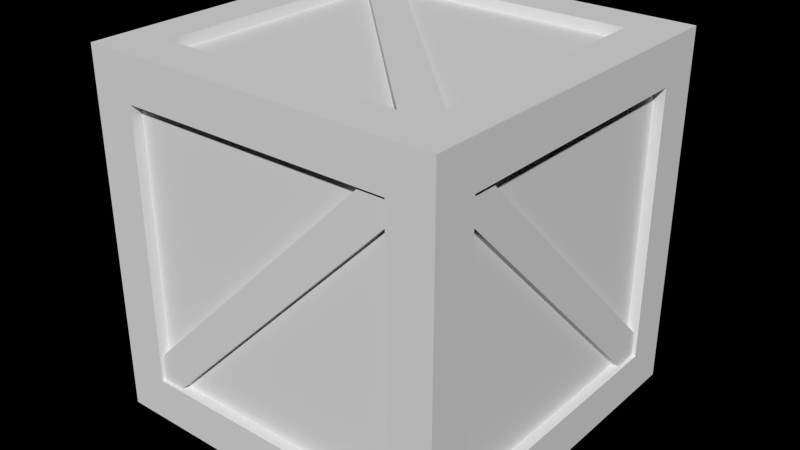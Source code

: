 # Source: turtlebot.blend  (saved by Blender 2.76.0; exported with 4.5.12 LTS)
import bpy
from mathutils import Matrix  # noqa: F401  (used for matrix-valued properties, if any)

bpy.ops.wm.read_factory_settings(use_empty=True)
scene = bpy.context.scene
scene.name = 'Scene'

# ---- collections
col_collection_1 = bpy.data.collections.new('Collection 1'); scene.collection.children.link(col_collection_1)

# ---- materials (node trees are filled in below, after node groups)
mat_box_mat = bpy.data.materials.new('box_mat')
mat_box_mat.alpha_threshold = 0.0
mat_box_mat.use_transparent_shadow = False
mat_box_mat.roughness = 0.5
mat_box_mat.specular_intensity = 0.0
mat_box_mat.line_color = (0.0, 0.0, 0.0, 1.0)

# ---- material node trees

# ---- world
world_world = bpy.data.worlds.new('World'); scene.world = world_world
world_world.color = (0.0, 0.0, 0.0)
world_world.use_sun_shadow = False
world_world.sun_shadow_jitter_overblur = 0.0
world_world.cycles.sampling_method = 'MANUAL'
world_world.cycles.sample_map_resolution = 256

# ---- meshes
me_cube = bpy.data.meshes.new('Cube')
me_cube.from_pydata([(0.5, 0.5, -0.5), (0.5, -0.5, -0.5), (-0.5, -0.5, -0.5), (-0.5, 0.5, -0.5), (0.5, 0.5, 0.5), (0.5, -0.5, 0.5), (-0.5, -0.5, 0.5), (-0.5, 0.5, 0.5)], [], [(0, 1, 2, 3), (4, 7, 6, 5), (0, 4, 5, 1), (1, 5, 6, 2), (2, 6, 7, 3), (4, 0, 3, 7)])
me_cube.use_remesh_preserve_volume = False
me_cube.use_remesh_preserve_attributes = False
me_cube.use_mirror_vertex_groups = False
me_cube.update()
me_plane_006 = bpy.data.meshes.new('Plane.006')
me_plane_006.from_pydata([(-1.679, -2.126, 0.06092), (-0.9912, -1.436, 0.06092), (-1.058, -1.37, 0.06092), (-1.748, -2.058, 0.06092), (-1.679, -2.126, 0.04092), (-0.9912, -1.436, 0.04092), (-1.058, -1.37, 0.04092), (-1.748, -2.058, 0.04092), (-0.9912, -1.37, 0.04092), (-1.748, -2.126, 0.04092), (-1.839, -2.058, 0.1515), (-1.839, -1.37, 0.8415), (-1.839, -1.437, 0.9082), (-1.839, -2.127, 0.2204), (-1.859, -2.058, 0.1515), (-1.859, -1.37, 0.8415), (-1.859, -1.437, 0.9082), (-1.859, -2.127, 0.2204), (-1.859, -1.37, 0.9082), (-1.859, -2.127, 0.1515), (-1.748, -1.278, 0.8398), (-1.058, -1.278, 0.1517), (-0.9911, -1.278, 0.2188), (-1.679, -1.278, 0.9084), (-1.748, -1.258, 0.8398), (-1.058, -1.258, 0.1517), (-0.9911, -1.258, 0.2188), (-1.679, -1.258, 0.9084), (-0.9911, -1.258, 0.1517), (-1.748, -1.258, 0.9084), (-0.8994, -1.439, 0.1524), (-0.8994, -2.127, 0.8424), (-0.8994, -2.06, 0.9091), (-0.8994, -1.37, 0.2213), (-0.8794, -1.439, 0.1524), (-0.8794, -2.127, 0.8424), (-0.8794, -2.06, 0.9091), (-0.8794, -1.37, 0.2213), (-0.8794, -2.127, 0.9091), (-0.8794, -1.37, 0.1524), (-1.751, -2.219, 0.2211), (-1.061, -2.219, 0.9092), (-0.9941, -2.219, 0.8422), (-1.682, -2.219, 0.1526), (-1.751, -2.239, 0.2211), (-1.061, -2.239, 0.9092), (-0.9941, -2.239, 0.8422), (-1.682, -2.239, 0.1526), (-0.9941, -2.239, 0.9092), (-1.751, -2.239, 0.1526), (-1.06, -2.126, 1.001), (-1.748, -1.436, 1.001), (-1.681, -1.37, 1.001), (-0.9911, -2.058, 1.001), (-1.06, -2.126, 1.021), (-1.748, -1.436, 1.021), (-1.681, -1.37, 1.021), (-0.9911, -2.058, 1.021), (-1.748, -1.37, 1.021), (-0.9911, -2.126, 1.021), (-0.8694, -2.248, 0.03092), (-1.748, -2.126, 0.03092), (-0.9911, -2.126, 0.03092), (-1.748, -1.37, 0.03092), (-0.9911, -1.37, 0.03092), (-1.748, -2.126, 0.06092), (-0.9911, -2.126, 0.06092), (-1.748, -1.37, 0.06092), (-0.9911, -1.37, 0.06092), (-0.9911, -2.248, 0.1526), (-1.748, -2.248, 0.1526), (-0.9911, -2.248, 0.9092), (-1.748, -2.248, 0.9092), (-0.9911, -2.218, 0.1526), (-1.748, -2.218, 0.1526), (-0.9911, -2.218, 0.9092), (-1.748, -2.218, 0.9092), (-0.8694, -1.248, 0.03092), (-1.869, -1.248, 0.03092), (-0.9911, -1.248, 0.9092), (-1.748, -1.248, 0.9092), (-0.9911, -1.248, 0.1526), (-1.748, -1.248, 0.1526), (-0.9911, -1.278, 0.9092), (-1.748, -1.278, 0.9092), (-0.9911, -1.278, 0.1526), (-1.748, -1.278, 0.1526), (-0.8694, -2.126, 0.1526), (-0.8694, -2.126, 0.9092), (-0.8694, -1.37, 0.1526), (-0.8694, -1.37, 0.9092), (-0.8994, -2.126, 0.1526), (-0.8994, -2.126, 0.9092), (-0.8994, -1.37, 0.1526), (-0.8994, -1.37, 0.9092), (-1.869, -2.248, 1.031), (-1.869, -2.248, 0.03092), (-1.869, -1.248, 1.031), (-1.869, -2.126, 0.9092), (-1.869, -2.126, 0.1526), (-1.869, -1.37, 0.9092), (-1.869, -1.37, 0.1526), (-1.839, -2.126, 0.9092), (-1.839, -2.126, 0.1526), (-1.839, -1.37, 0.9092), (-1.839, -1.37, 0.1526), (-0.8694, -2.248, 1.031), (-0.8694, -1.248, 1.031), (-0.9911, -2.126, 1.031), (-1.748, -2.126, 1.031), (-0.9911, -1.37, 1.031), (-1.748, -1.37, 1.031), (-0.9911, -2.126, 1.001), (-1.748, -2.126, 1.001), (-0.9911, -1.37, 1.001), (-1.748, -1.37, 1.001)], [], [(1, 0, 4, 5), (6, 7, 3, 2), (9, 8, 5, 4), (7, 6, 8, 9), (14, 15, 11, 10), (16, 17, 13, 12), (19, 18, 15, 14), (17, 16, 18, 19), (24, 25, 21, 20), (26, 27, 23, 22), (29, 28, 25, 24), (27, 26, 28, 29), (34, 35, 31, 30), (36, 37, 33, 32), (39, 38, 35, 34), (37, 36, 38, 39), (44, 45, 41, 40), (46, 47, 43, 42), (49, 48, 45, 44), (47, 46, 48, 49), (54, 55, 51, 50), (56, 57, 53, 52), (59, 58, 55, 54), (57, 56, 58, 59), (64, 62, 66, 68), (66, 65, 67, 68), (61, 63, 67, 65), (62, 61, 65, 66), (63, 64, 68, 67), (72, 70, 74, 76), (74, 73, 75, 76), (69, 71, 75, 73), (70, 69, 73, 74), (71, 72, 76, 75), (82, 80, 84, 86), (77, 78, 82, 81), (84, 83, 85, 86), (79, 81, 85, 83), (80, 79, 83, 84), (81, 82, 86, 85), (90, 88, 92, 94), (92, 91, 93, 94), (87, 89, 93, 91), (88, 87, 91, 92), (89, 90, 94, 93), (101, 99, 103, 105), (95, 97, 100, 98), (96, 95, 98, 99), (103, 102, 104, 105), (98, 100, 104, 102), (99, 98, 102, 103), (100, 101, 105, 104), (111, 109, 113, 115), (106, 107, 110, 108), (113, 112, 114, 115), (108, 110, 114, 112), (109, 108, 112, 113), (110, 111, 115, 114), (77, 60, 62, 64), (78, 77, 64, 63), (96, 78, 63, 61), (60, 96, 61, 62), (95, 96, 70, 72), (106, 95, 72, 71), (60, 106, 71, 69), (96, 60, 69, 70), (78, 97, 80, 82), (107, 77, 81, 79), (97, 107, 79, 80), (107, 106, 88, 90), (77, 107, 90, 89), (60, 77, 89, 87), (106, 60, 87, 88), (78, 96, 99, 101), (97, 78, 101, 100), (97, 95, 109, 111), (107, 97, 111, 110), (95, 106, 108, 109)])
_uv = me_plane_006.uv_layers.new(name='UVMap')
_uv.uv.foreach_set('vector', [0.4925, 0.762, 0.4932, 0.9929, 0.4865, 0.993, 0.4858, 0.762, 0.4791, 0.9928, 0.4784, 0.762, 0.4851, 0.762, 0.4858, 0.9928, 0.9314, 0.254, 0.9314, 0.6121, 0.9156, 0.5964, 0.9152, 0.2702, 0.9477, 0.2703, 0.9473, 0.5963, 0.9314, 0.6121, 0.9314, 0.254, 0.2681, 0.762, 0.2688, 0.9929, 0.2621, 0.993, 0.2614, 0.762, 0.2977, 0.762, 0.2984, 0.9928, 0.2917, 0.9928, 0.291, 0.762, 0.899, 0.6121, 0.899, 0.254, 0.9147, 0.2698, 0.9152, 0.5959, 0.8826, 0.5958, 0.8831, 0.2699, 0.899, 0.254, 0.899, 0.6121, 0.4999, 0.762, 0.5006, 0.9929, 0.4939, 0.993, 0.4932, 0.762, 0.2769, 0.9928, 0.2762, 0.762, 0.2829, 0.762, 0.2836, 0.9928, 0.9639, 0.254, 0.9639, 0.6121, 0.9481, 0.5964, 0.9477, 0.2702, 0.9802, 0.2703, 0.9798, 0.5963, 0.9639, 0.6121, 0.9639, 0.254, 0.5073, 0.762, 0.508, 0.9929, 0.5013, 0.993, 0.5006, 0.762, 0.291, 0.762, 0.2903, 0.9928, 0.2836, 0.9928, 0.2843, 0.762, 0.964, 0.9703, 0.964, 0.6121, 0.9798, 0.6279, 0.9802, 0.954, 0.9477, 0.9539, 0.9481, 0.628, 0.964, 0.6121, 0.964, 0.9703, 0.2755, 0.762, 0.2762, 0.9929, 0.2695, 0.993, 0.2688, 0.762, 0.4777, 0.762, 0.4784, 0.9928, 0.4717, 0.9928, 0.471, 0.762, 0.899, 0.9703, 0.899, 0.6121, 0.9147, 0.6279, 0.9152, 0.954, 0.8826, 0.9539, 0.8831, 0.628, 0.899, 0.6121, 0.899, 0.9703, 0.2607, 0.762, 0.2614, 0.9929, 0.2547, 0.993, 0.254, 0.762, 0.4703, 0.762, 0.471, 0.9928, 0.4643, 0.9928, 0.4636, 0.762, 0.9315, 0.9703, 0.9315, 0.6121, 0.9473, 0.6279, 0.9477, 0.954, 0.9152, 0.9539, 0.9156, 0.628, 0.9315, 0.6121, 0.9315, 0.9703, 0.881, 3.08e-05, 0.8802, 0.2533, 0.8702, 0.2532, 0.871, 0.0, 0.0, 0.2548, 0.2532, 0.254, 0.254, 0.5072, 0.0007769, 0.508, 0.7844, 0.2533, 0.7837, 3.08e-05, 0.7937, 0.0, 0.7945, 0.2532, 0.9467, 0.2533, 0.9459, 3.083e-05, 0.956, 3.192e-08, 0.9567, 0.2532, 0.9251, 0.2533, 0.9243, 3.084e-05, 0.9343, 3.192e-08, 0.9351, 0.2532, 0.8911, 0.0, 0.8918, 0.2532, 0.8818, 0.2533, 0.881, 3.077e-05, 0.5072, 0.508, 0.254, 0.5072, 0.2548, 0.254, 0.508, 0.2548, 0.7628, 0.2533, 0.762, 3.077e-05, 0.7721, 0.0, 0.7728, 0.2532, 0.9459, 3.086e-05, 0.9451, 0.2533, 0.9351, 0.2532, 0.9359, 6.383e-08, 0.9675, 0.2532, 0.9683, 6.383e-08, 0.9784, 3.086e-05, 0.9776, 0.2533, 0.7953, 0.2533, 0.7945, 3.077e-05, 0.8045, 0.0, 0.8053, 0.2532, 0.6755, 0.9234, 0.6745, 0.5887, 0.7154, 0.6293, 0.7161, 0.8825, 0.5072, 0.508, 0.508, 0.7612, 0.2548, 0.762, 0.254, 0.5088, 0.8161, 3.08e-05, 0.8153, 0.2533, 0.8053, 0.2532, 0.8061, 0.0, 0.991, 0.254, 0.9903, 0.5073, 0.9802, 0.5072, 0.981, 0.254, 0.9784, 0.2532, 0.9791, 6.383e-08, 0.9892, 3.086e-05, 0.9884, 0.2533, 0.8269, 3.083e-05, 0.8261, 0.2533, 0.8161, 0.2532, 0.8169, 3.192e-08, 0.2532, 0.0, 0.254, 0.2532, 0.0007769, 0.254, 0.0, 0.0007769, 0.8377, 3.085e-05, 0.837, 0.2533, 0.8269, 0.2532, 0.8277, 3.192e-08, 0.8602, 0.2533, 0.8594, 3.088e-05, 0.8694, 9.575e-08, 0.8702, 0.2532, 0.9802, 0.8654, 0.981, 0.6121, 0.991, 0.6122, 0.9903, 0.8654, 0.9026, 0.2532, 0.9034, 4.788e-08, 0.9135, 3.086e-05, 0.9127, 0.2533, 0.508, 0.5887, 0.509, 0.254, 0.5496, 0.2949, 0.5489, 0.5481, 0.6755, 0.5887, 0.6745, 0.254, 0.7154, 0.2946, 0.7161, 0.5478, 0.254, 0.2532, 0.2548, 0.0, 0.508, 0.0007769, 0.5072, 0.254, 0.8377, 0.2532, 0.8385, 3.192e-08, 0.8486, 3.084e-05, 0.8478, 0.2533, 0.9992, 6.383e-08, 1.0, 0.2532, 0.99, 0.2533, 0.9892, 3.088e-05, 0.8594, 3.083e-05, 0.8586, 0.2533, 0.8486, 0.2532, 0.8493, 6.383e-08, 0.7829, 0.0, 0.7837, 0.2532, 0.7736, 0.2533, 0.7728, 3.081e-05, 0.841, 0.254, 0.84, 0.5887, 0.7994, 0.5478, 0.8002, 0.2946, 0.5088, 0.0, 0.762, 0.0007769, 0.7612, 0.254, 0.508, 0.2532, 0.9019, 1.596e-08, 0.9026, 0.2532, 0.8926, 0.2533, 0.8918, 3.078e-05, 0.9668, 4.788e-08, 0.9675, 0.2532, 0.9575, 0.2533, 0.9567, 3.086e-05, 0.9243, 3.085e-05, 0.9235, 0.2533, 0.9135, 0.2532, 0.9142, 4.788e-08, 0.04163, 0.508, 0.0406, 0.8427, 0.0, 0.8018, 0.0007769, 0.5486, 0.841, 0.5887, 0.84, 0.9234, 0.7994, 0.8825, 0.8002, 0.6293, 0.7984, 0.254, 0.7994, 0.5887, 0.7585, 0.5481, 0.7578, 0.2949, 0.1291, 0.8427, 0.1302, 0.508, 0.1708, 0.5489, 0.17, 0.8021, 0.7578, 0.254, 0.7567, 0.5887, 0.7161, 0.5478, 0.7169, 0.2946, 0.8826, 0.5887, 0.8816, 0.9234, 0.841, 0.8825, 0.8418, 0.6293, 0.2124, 0.8427, 0.2134, 0.508, 0.254, 0.5489, 0.2532, 0.8021, 0.7578, 0.9234, 0.7588, 0.5887, 0.7994, 0.6295, 0.7986, 0.8828, 0.5902, 0.5887, 0.5913, 0.9234, 0.5504, 0.8828, 0.5496, 0.6295, 0.509, 0.9234, 0.508, 0.5887, 0.5489, 0.6293, 0.5496, 0.8825, 0.6319, 0.5887, 0.6329, 0.9234, 0.592, 0.8828, 0.5913, 0.6295, 0.1238, 0.508, 0.1249, 0.8427, 0.08403, 0.8021, 0.08325, 0.5489, 0.1718, 0.8427, 0.1708, 0.508, 0.2116, 0.5486, 0.2124, 0.8018, 0.04265, 0.8427, 0.04163, 0.508, 0.08247, 0.5486, 0.08325, 0.8018, 0.8816, 0.254, 0.8826, 0.5887, 0.8418, 0.5481, 0.841, 0.2949, 0.6329, 0.254, 0.6319, 0.5887, 0.5913, 0.5478, 0.592, 0.2946, 0.5902, 0.254, 0.5913, 0.5887, 0.5504, 0.5481, 0.5496, 0.2949, 0.6329, 0.9234, 0.6339, 0.5887, 0.6745, 0.6295, 0.6737, 0.8828, 0.6339, 0.5887, 0.6329, 0.254, 0.6737, 0.2946, 0.6745, 0.5478, 0.7578, 0.5887, 0.7567, 0.9234, 0.7161, 0.8825, 0.7169, 0.6293])
_uv.active_render = True
_uv = me_plane_006.uv_layers.new(name='UVMap.001')
_uv.uv.foreach_set('vector', [0.4925, 0.762, 0.4932, 0.9929, 0.4865, 0.993, 0.4858, 0.762, 0.4791, 0.9928, 0.4784, 0.762, 0.4851, 0.762, 0.4858, 0.9928, 0.9, 0.4469, 0.9, 0.983, 0.874, 0.9594, 0.8733, 0.4712, 0.9268, 0.4714, 0.9261, 0.9592, 0.9, 0.983, 0.9, 0.4469, 0.2681, 0.762, 0.2688, 0.9929, 0.2621, 0.993, 0.2614, 0.762, 0.2977, 0.762, 0.2984, 0.9928, 0.2917, 0.9928, 0.291, 0.762, 0.8343, 0.98, 0.8343, 0.4435, 0.8577, 0.4671, 0.8584, 0.9557, 0.81, 0.9556, 0.8107, 0.4672, 0.8343, 0.4435, 0.8343, 0.98, 0.4999, 0.762, 0.5006, 0.9929, 0.4939, 0.993, 0.4932, 0.762, 0.2769, 0.9928, 0.2762, 0.762, 0.2829, 0.762, 0.2836, 0.9928, 0.9639, 0.4425, 0.9639, 0.9824, 0.9386, 0.9587, 0.9379, 0.467, 0.99, 0.4671, 0.9893, 0.9585, 0.9639, 0.9824, 0.9639, 0.4425, 0.5073, 0.762, 0.508, 0.9929, 0.5013, 0.993, 0.5006, 0.762, 0.291, 0.762, 0.2903, 0.9928, 0.2836, 0.9928, 0.2843, 0.762, 0.7699, 0.9859, 0.7699, 0.4444, 0.7933, 0.4682, 0.794, 0.9614, 0.7457, 0.9612, 0.7464, 0.4683, 0.7699, 0.4444, 0.7699, 0.9859, 0.2755, 0.762, 0.2762, 0.9929, 0.2695, 0.993, 0.2688, 0.762, 0.4777, 0.762, 0.4784, 0.9928, 0.4717, 0.9928, 0.471, 0.762, 0.7053, 0.987, 0.7053, 0.447, 0.7316, 0.4707, 0.7324, 0.9625, 0.6781, 0.9624, 0.6788, 0.4709, 0.7053, 0.447, 0.7053, 0.987, 0.2607, 0.762, 0.2614, 0.9929, 0.2547, 0.993, 0.254, 0.762, 0.4703, 0.762, 0.471, 0.9928, 0.4643, 0.9928, 0.4636, 0.762, 0.6404, 0.9862, 0.6404, 0.447, 0.6643, 0.4707, 0.665, 0.9618, 0.6157, 0.9616, 0.6164, 0.4709, 0.6404, 0.447, 0.6404, 0.9862, 0.881, 3.08e-05, 0.8802, 0.2533, 0.8702, 0.2532, 0.871, 0.0, 0.03114, 0.4938, 0.5424, 0.493, 0.5432, 0.8581, 0.03192, 0.8589, 0.7844, 0.2533, 0.7837, 3.08e-05, 0.7937, 0.0, 0.7945, 0.2532, 0.9467, 0.2533, 0.9459, 3.083e-05, 0.956, 3.192e-08, 0.9567, 0.2532, 0.9251, 0.2533, 0.9243, 3.084e-05, 0.9343, 3.192e-08, 0.9351, 0.2532, 0.8911, 0.0, 0.8918, 0.2532, 0.8818, 0.2533, 0.881, 3.077e-05, 0.9334, 0.9926, 0.4139, 0.9918, 0.4147, 0.6259, 0.9342, 0.6267, 0.7628, 0.2533, 0.762, 3.077e-05, 0.7721, 0.0, 0.7728, 0.2532, 0.9459, 3.086e-05, 0.9451, 0.2533, 0.9351, 0.2532, 0.9359, 6.383e-08, 0.9675, 0.2532, 0.9683, 6.383e-08, 0.9784, 3.086e-05, 0.9776, 0.2533, 0.7953, 0.2533, 0.7945, 3.077e-05, 0.8045, 0.0, 0.8053, 0.2532, 0.6809, 0.991, 0.6796, 0.5167, 0.732, 0.5742, 0.733, 0.9331, 0.03032, 0.6392, 0.5423, 0.6382, 0.5439, 0.9775, 0.032, 0.9786, 0.8161, 3.08e-05, 0.8153, 0.2533, 0.8053, 0.2532, 0.8061, 0.0, 0.991, 0.254, 0.9903, 0.5073, 0.9802, 0.5072, 0.981, 0.254, 0.9784, 0.2532, 0.9791, 6.383e-08, 0.9892, 3.086e-05, 0.9884, 0.2533, 0.8269, 3.083e-05, 0.8261, 0.2533, 0.8161, 0.2532, 0.8169, 3.192e-08, 0.5443, 0.2064, 0.545, 0.567, 0.03121, 0.5678, 0.03044, 0.2072, 0.8377, 3.085e-05, 0.837, 0.2533, 0.8269, 0.2532, 0.8277, 3.192e-08, 0.8602, 0.2533, 0.8594, 3.088e-05, 0.8694, 9.575e-08, 0.8702, 0.2532, 0.9802, 0.8654, 0.981, 0.6121, 0.991, 0.6122, 0.9903, 0.8654, 0.9026, 0.2532, 0.9034, 4.788e-08, 0.9135, 3.086e-05, 0.9127, 0.2533, 0.4858, 0.6254, 0.4872, 0.2101, 0.5409, 0.2608, 0.5399, 0.575, 0.6755, 0.5887, 0.6745, 0.254, 0.7154, 0.2946, 0.7161, 0.5478, 0.9358, 0.2089, 0.935, 0.5672, 0.4155, 0.5665, 0.4163, 0.2081, 0.8377, 0.2532, 0.8385, 3.192e-08, 0.8486, 3.084e-05, 0.8478, 0.2533, 0.9992, 6.383e-08, 1.0, 0.2532, 0.99, 0.2533, 0.9892, 3.088e-05, 0.8594, 3.083e-05, 0.8586, 0.2533, 0.8486, 0.2532, 0.8493, 6.383e-08, 0.7829, 0.0, 0.7837, 0.2532, 0.7736, 0.2533, 0.7728, 3.081e-05, 0.4739, 0.07745, 0.4727, 0.5049, 0.4251, 0.4527, 0.426, 0.1293, 0.4149, 0.4939, 0.934, 0.4946, 0.9332, 0.8606, 0.4141, 0.8599, 0.9019, 1.596e-08, 0.9026, 0.2532, 0.8926, 0.2533, 0.8918, 3.078e-05, 0.9668, 4.788e-08, 0.9675, 0.2532, 0.9575, 0.2533, 0.9567, 3.086e-05, 0.9243, 3.085e-05, 0.9235, 0.2533, 0.9135, 0.2532, 0.9142, 4.788e-08, 0.7987, 0.001534, 0.7973, 0.4247, 0.7434, 0.373, 0.7444, 0.05286, 0.7971, 0.5124, 0.7958, 0.9962, 0.7452, 0.9372, 0.7461, 0.5711, 0.7945, 0.184, 0.7957, 0.6704, 0.7469, 0.6114, 0.746, 0.2433, 0.7437, 0.8502, 0.745, 0.3933, 0.7967, 0.4491, 0.7958, 0.7948, 0.7327, 0.3036, 0.7314, 0.8152, 0.6808, 0.7528, 0.6818, 0.3657, 0.7298, -0.001274, 0.7285, 0.4768, 0.6778, 0.4184, 0.6788, 0.05671, 0.6772, 0.9945, 0.6786, 0.4753, 0.7345, 0.5387, 0.7334, 0.9316, 0.6799, 0.654, 0.6812, 0.1466, 0.7319, 0.2085, 0.731, 0.5924, 0.7331, 0.001983, 0.7344, 0.4068, 0.6804, 0.3577, 0.6793, 0.05139, 0.6805, 0.8717, 0.6792, 0.4476, 0.7323, 0.4991, 0.7333, 0.8199, 0.733, 0.2806, 0.7344, 0.7288, 0.6812, 0.6745, 0.6802, 0.3353, 0.3428, 0.2084, 0.3441, 0.6531, 0.2939, 0.5992, 0.2929, 0.2627, 0.2962, 0.8048, 0.2949, 0.3657, 0.3435, 0.4189, 0.3444, 0.7512, 0.2952, 0.4924, 0.294, 0.005105, 0.3432, 0.06422, 0.3442, 0.4329, 0.343, 0.5411, 0.3443, 0.994, 0.2943, 0.9391, 0.2933, 0.5964, 0.6683, 0.2061, 0.667, 0.6288, 0.6158, 0.5772, 0.6168, 0.2573, 0.5902, 0.254, 0.5913, 0.5887, 0.5504, 0.5481, 0.5496, 0.2949, 0.4234, 0.774, 0.4247, 0.3167, 0.476, 0.3725, 0.475, 0.7186, 0.4216, 0.4681, 0.4203, 0.01736, 0.472, 0.07204, 0.473, 0.4131, 0.4734, 0.5459, 0.4721, 0.9924, 0.421, 0.9379, 0.422, 0.6001])
me_plane_006.materials.append(mat_box_mat)
me_plane_006.use_remesh_preserve_volume = False
me_plane_006.use_remesh_preserve_attributes = False
me_plane_006.use_mirror_vertex_groups = False
me_plane_006.update()

# ---- objects
ob_small_crate = bpy.data.objects.new('small_crate', None)
ob_small_crate_bb = bpy.data.objects.new('small_crate_bb', me_cube)
ob_small_crate_mesh = bpy.data.objects.new('small_crate_mesh', me_plane_006)

# ---- transforms, parenting, visibility, modifiers, constraints
ob_small_crate.location = (0.0, 0.0, 0.0)
ob_small_crate.empty_image_offset = (0.0, 0.0)
ob_small_crate.lineart.crease_threshold = 0.0
ob_small_crate_bb.parent = ob_small_crate
ob_small_crate_bb.matrix_parent_inverse = Matrix(((1.0, 0.0, 0.0, 1.37), (0.0, 1.0, 0.0, 1.748), (0.0, 0.0, 1.0, -0.02778), (0.0, 0.0, 0.0, 1.0)))
ob_small_crate_bb.location = (-1.36, -1.756, 0.5393)
ob_small_crate_bb.hide_viewport = True
ob_small_crate_bb.hide_render = True
ob_small_crate_bb.lineart.crease_threshold = 0.0
ob_small_crate_mesh.parent = ob_small_crate
ob_small_crate_mesh.matrix_parent_inverse = Matrix(((1.0, 0.0, 0.0, 1.37), (0.0, 1.0, 0.0, 1.748), (0.0, 0.0, 1.0, -0.02778), (0.0, 0.0, 0.0, 1.0)))
ob_small_crate_mesh.location = (0.0, 0.0, 0.0)
ob_small_crate_mesh.lineart.crease_threshold = 0.0

# ---- collection membership
col_collection_1.objects.link(ob_small_crate)
col_collection_1.objects.link(ob_small_crate_bb)
col_collection_1.objects.link(ob_small_crate_mesh)

# ---- scene / render settings (as saved in the file)
scene.frame_start = 1; scene.frame_end = 250; scene.frame_set(1)
scene.render.engine = 'BLENDER_EEVEE_NEXT'
scene.render.image_settings.color_mode = 'RGB'
scene.render.image_settings.compression = 90
scene.render.resolution_percentage = 50
scene.render.dither_intensity = 0.0
scene.render.film_transparent = True
scene.render.bake_margin = 2
scene.render.bake_bias = 0.0
scene.cycles.use_denoising = False
scene.cycles.samples = 10
scene.cycles.sampling_pattern = 'TABULATED_SOBOL'
scene.cycles.light_sampling_threshold = 0.0
scene.cycles.use_adaptive_sampling = False
scene.cycles.use_light_tree = False
scene.cycles.blur_glossy = 0.0
scene.cycles.volume_bounces = 1
scene.cycles.pixel_filter_type = 'GAUSSIAN'
scene.cycles.sample_clamp_indirect = 0.0
scene.view_settings.view_transform = 'Standard'
bpy.context.view_layer.update()

# ---- added for rendering (the .blend has no active camera and no usable light): camera, sun
cam_auto = bpy.data.cameras.new('AutoCamera')
cam_auto.lens = 50.0
cam_auto.sensor_width = 36.0
cam_auto.clip_end = 1000.0
ob_auto_camera = bpy.data.objects.new('AutoCamera', cam_auto)
scene.collection.objects.link(ob_auto_camera)
ob_auto_camera.location = (1.60291, -1.92336, 1.78517)
ob_auto_camera.rotation_euler = (1.09748, -7.21219e-08, 0.694738)
scene.camera = ob_auto_camera
light_auto_sun = bpy.data.lights.new('AutoSun', 'SUN')
light_auto_sun.energy = 3.0
light_auto_sun.angle = 0.0523599
ob_auto_sun = bpy.data.objects.new('AutoSun', light_auto_sun)
scene.collection.objects.link(ob_auto_sun)
ob_auto_sun.rotation_euler = (0.872665, 0.174533, 0.523599)
bpy.context.view_layer.update()

